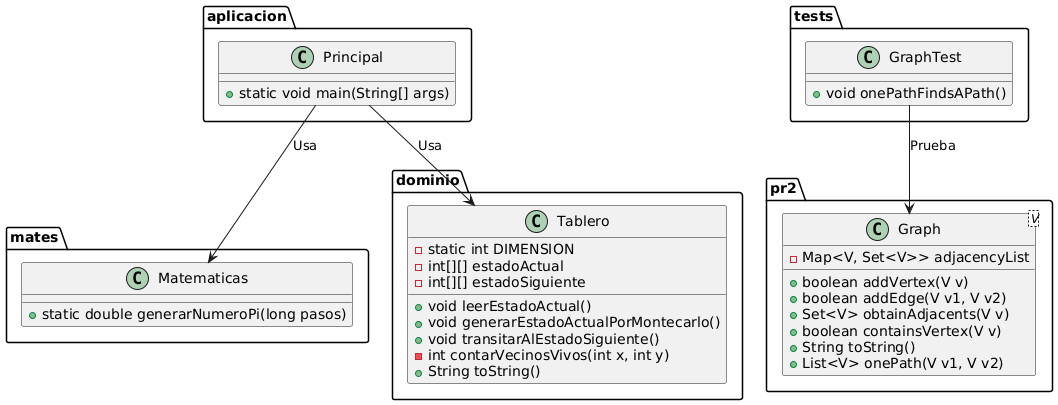

The diagram above was rendered by PlantUML. Its source (embedded in the PNG):
@startuml
package mates {
    class Matematicas {
        +static double generarNumeroPi(long pasos)
    }
}

package dominio {
    class Tablero {
        - static int DIMENSION
        - int[][] estadoActual
        - int[][] estadoSiguiente
        + void leerEstadoActual()
        + void generarEstadoActualPorMontecarlo()
        + void transitarAlEstadoSiguiente()
        - int contarVecinosVivos(int x, int y)
        + String toString()
    }
}

package pr2 {
    class Graph<V> {
        - Map<V, Set<V>> adjacencyList
        + boolean addVertex(V v)
        + boolean addEdge(V v1, V v2)
        + Set<V> obtainAdjacents(V v)
        + boolean containsVertex(V v)
        + String toString()
        + List<V> onePath(V v1, V v2)
    }
}

package aplicacion {
    class Principal {
        + static void main(String[] args)
    }
}

package tests {
    class GraphTest {
        + void onePathFindsAPath()
    }
}

Principal --> Matematicas : Usa
Principal --> Tablero : Usa
GraphTest --> Graph : Prueba
@enduml